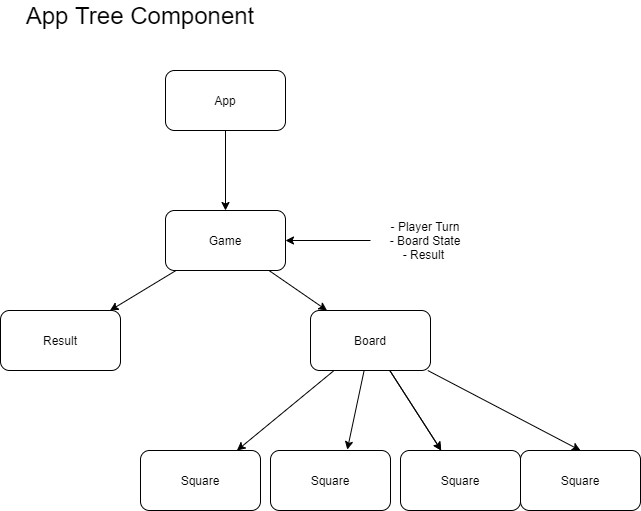

The diagram above was exported from draw.io. Its source (the exported page's mxGraphModel, read from the mxfile embedded in the PNG):
<mxGraphModel dx="705" dy="649" grid="1" gridSize="10" guides="1" tooltips="1" connect="1" arrows="1" fold="1" page="1" pageScale="1" pageWidth="850" pageHeight="1100" math="0" shadow="0">
  <root>
    <mxCell id="0" />
    <mxCell id="1" parent="0" />
    <mxCell id="4" value="" style="edgeStyle=none;html=1;" edge="1" parent="1" source="2" target="3">
      <mxGeometry relative="1" as="geometry" />
    </mxCell>
    <mxCell id="2" value="App" style="rounded=1;whiteSpace=wrap;html=1;" vertex="1" parent="1">
      <mxGeometry x="325" y="130" width="120" height="60" as="geometry" />
    </mxCell>
    <mxCell id="6" value="" style="edgeStyle=none;html=1;" edge="1" parent="1" source="3" target="5">
      <mxGeometry relative="1" as="geometry" />
    </mxCell>
    <mxCell id="18" value="" style="edgeStyle=none;html=1;" edge="1" parent="1" source="3" target="17">
      <mxGeometry relative="1" as="geometry" />
    </mxCell>
    <mxCell id="3" value="Game" style="rounded=1;whiteSpace=wrap;html=1;" vertex="1" parent="1">
      <mxGeometry x="325" y="270" width="120" height="60" as="geometry" />
    </mxCell>
    <mxCell id="8" value="" style="edgeStyle=none;html=1;" edge="1" parent="1" source="5" target="7">
      <mxGeometry relative="1" as="geometry" />
    </mxCell>
    <mxCell id="12" value="" style="edgeStyle=none;html=1;" edge="1" parent="1" source="5" target="10">
      <mxGeometry relative="1" as="geometry" />
    </mxCell>
    <mxCell id="13" value="" style="edgeStyle=none;html=1;" edge="1" parent="1" source="5" target="10">
      <mxGeometry relative="1" as="geometry" />
    </mxCell>
    <mxCell id="14" style="edgeStyle=none;html=1;entryX=0.64;entryY=-0.014;entryDx=0;entryDy=0;entryPerimeter=0;" edge="1" parent="1" source="5" target="9">
      <mxGeometry relative="1" as="geometry" />
    </mxCell>
    <mxCell id="15" style="edgeStyle=none;html=1;entryX=0.5;entryY=0;entryDx=0;entryDy=0;" edge="1" parent="1" source="5" target="11">
      <mxGeometry relative="1" as="geometry" />
    </mxCell>
    <mxCell id="5" value="Board" style="rounded=1;whiteSpace=wrap;html=1;" vertex="1" parent="1">
      <mxGeometry x="470" y="370" width="120" height="60" as="geometry" />
    </mxCell>
    <mxCell id="7" value="Square" style="rounded=1;whiteSpace=wrap;html=1;" vertex="1" parent="1">
      <mxGeometry x="300" y="510" width="120" height="60" as="geometry" />
    </mxCell>
    <mxCell id="9" value="Square" style="rounded=1;whiteSpace=wrap;html=1;" vertex="1" parent="1">
      <mxGeometry x="430" y="510" width="120" height="60" as="geometry" />
    </mxCell>
    <mxCell id="10" value="Square" style="rounded=1;whiteSpace=wrap;html=1;" vertex="1" parent="1">
      <mxGeometry x="560" y="510" width="120" height="60" as="geometry" />
    </mxCell>
    <mxCell id="11" value="Square" style="rounded=1;whiteSpace=wrap;html=1;" vertex="1" parent="1">
      <mxGeometry x="680" y="510" width="120" height="60" as="geometry" />
    </mxCell>
    <mxCell id="17" value="Result" style="rounded=1;whiteSpace=wrap;html=1;" vertex="1" parent="1">
      <mxGeometry x="160" y="370" width="120" height="60" as="geometry" />
    </mxCell>
    <mxCell id="20" style="edgeStyle=none;html=1;entryX=1;entryY=0.5;entryDx=0;entryDy=0;" edge="1" parent="1" source="19" target="3">
      <mxGeometry relative="1" as="geometry" />
    </mxCell>
    <mxCell id="19" value="- Player Turn&lt;br&gt;- Board State&lt;br&gt;- Result&amp;nbsp;" style="text;html=1;strokeColor=none;fillColor=none;align=center;verticalAlign=middle;whiteSpace=wrap;rounded=0;" vertex="1" parent="1">
      <mxGeometry x="530" y="270" width="110" height="60" as="geometry" />
    </mxCell>
    <mxCell id="21" value="&lt;font style=&quot;font-size: 24px&quot;&gt;App Tree Component&lt;/font&gt;" style="text;html=1;strokeColor=none;fillColor=none;align=center;verticalAlign=middle;whiteSpace=wrap;rounded=0;" vertex="1" parent="1">
      <mxGeometry x="160" y="60" width="280" height="30" as="geometry" />
    </mxCell>
  </root>
</mxGraphModel>